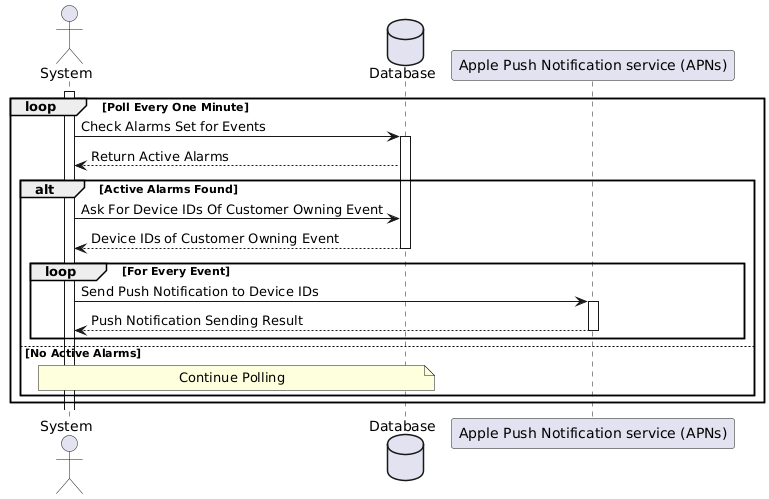

The diagram above was rendered by PlantUML. Its source (embedded in the PNG):
@startuml Receive Event Notifications
actor System
database Database
participant "Apple Push Notification service (APNs)" as APN

activate System

loop Poll Every One Minute
    System -> Database ++ : Check Alarms Set for Events
    Database --> System : Return Active Alarms
    alt Active Alarms Found
        System -> Database : Ask For Device IDs Of Customer Owning Event
        Database --> System -- : Device IDs of Customer Owning Event
        
        loop For Every Event
            System -> APN ++  : Send Push Notification to Device IDs
            APN --> System -- : Push Notification Sending Result
        end
    else No Active Alarms
        note over System,Database : Continue Polling
    end
end

@enduml